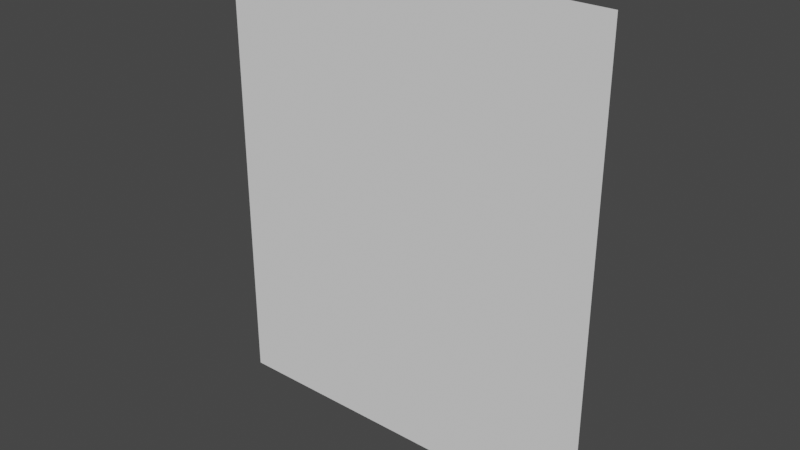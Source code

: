 # Source: highway_container_1_closed.blend  (saved by Blender 3.6.13; exported with 4.5.12 LTS)
import bpy
from mathutils import Matrix  # noqa: F401  (used for matrix-valued properties, if any)

bpy.ops.wm.read_factory_settings(use_empty=True)
scene = bpy.context.scene
scene.name = 'Scene'

# ---- collections
col_collection = bpy.data.collections.new('Collection'); scene.collection.children.link(col_collection)

# ---- world
world_world = bpy.data.worlds.new('World'); scene.world = world_world
world_world.use_nodes = True; world_world.node_tree.nodes.clear()
_N = world_world.node_tree.nodes; _L = world_world.node_tree.links
n0 = _N.new('ShaderNodeOutputWorld'); n0.name = 'World Output'; n0.location = (300, 300)
n1 = _N.new('ShaderNodeBackground'); n1.name = 'Background'; n1.location = (10, 300)
n1.inputs[0].default_value = (0.05088, 0.05088, 0.05088, 1.0)
_L.new(n1.outputs[0], n0.inputs[0])
n0.is_active_output = True
world_world.color = (0.05088, 0.05088, 0.05088)
world_world.use_sun_shadow = False
world_world.sun_shadow_jitter_overblur = 0.0

# ---- meshes
me_plane = bpy.data.meshes.new('Plane')
me_plane.from_pydata([(-9.055, 24.12, 8.781), (-9.055, 24.12, 17.16), (-16.16, 24.12, 8.781), (-16.16, 24.12, 17.16)], [], [(0, 2, 3, 1)])
_uv = me_plane.uv_layers.new(name='UVMap')
_uv.uv.foreach_set('vector', [0.0, 0.0, 0.0, 0.0, 0.0, 0.0, 0.0, 0.0])
me_plane.update()

# ---- objects
ob_highway_container_1_closed = bpy.data.objects.new('highway container 1 closed', me_plane)

# ---- transforms, parenting, visibility, modifiers, constraints
ob_highway_container_1_closed.location = (6.088e-07, 1.216e-06, -0.2763)

# ---- collection membership
col_collection.objects.link(ob_highway_container_1_closed)

# ---- scene / render settings (as saved in the file)
scene.frame_start = 1; scene.frame_end = 250; scene.frame_set(2)
scene.render.engine = 'BLENDER_EEVEE_NEXT'
scene.cycles.sampling_pattern = 'TABULATED_SOBOL'
scene.cycles.use_light_tree = False
scene.view_settings.view_transform = 'Filmic'
bpy.context.view_layer.update()

# ---- added for rendering (the .blend has no active camera and no usable light): camera, sun
cam_auto = bpy.data.cameras.new('AutoCamera')
cam_auto.lens = 50.0
cam_auto.sensor_width = 36.0
cam_auto.clip_end = 1000.0
ob_auto_camera = bpy.data.objects.new('AutoCamera', cam_auto)
scene.collection.objects.link(ob_auto_camera)
ob_auto_camera.location = (-2.44115, 11.9221, 20.8273)
ob_auto_camera.rotation_euler = (1.09748, -7.21219e-08, 0.694738)
scene.camera = ob_auto_camera
light_auto_sun = bpy.data.lights.new('AutoSun', 'SUN')
light_auto_sun.energy = 3.0
light_auto_sun.angle = 0.0523599
ob_auto_sun = bpy.data.objects.new('AutoSun', light_auto_sun)
scene.collection.objects.link(ob_auto_sun)
ob_auto_sun.rotation_euler = (0.872665, 0.174533, 0.523599)
bpy.context.view_layer.update()
